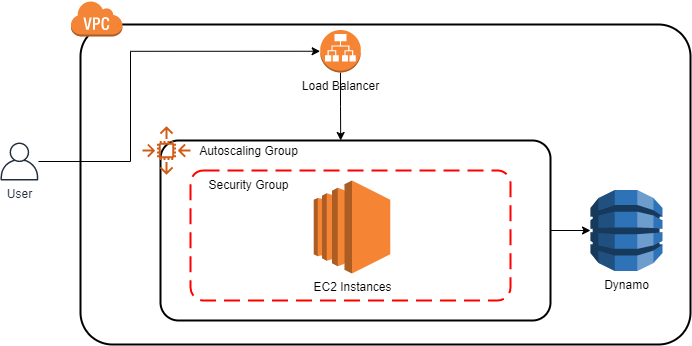

The diagram above was exported from draw.io. Its source (the exported page's mxGraphModel, read from the mxfile embedded in the PNG):
<mxGraphModel dx="1422" dy="737" grid="1" gridSize="10" guides="1" tooltips="1" connect="1" arrows="1" fold="1" page="1" pageScale="1" pageWidth="1920" pageHeight="1200" math="0" shadow="0">
  <root>
    <mxCell id="GHubePfL93z-bl_Es2p2-0" />
    <mxCell id="GHubePfL93z-bl_Es2p2-1" parent="GHubePfL93z-bl_Es2p2-0" />
    <mxCell id="GHubePfL93z-bl_Es2p2-20" style="edgeStyle=orthogonalEdgeStyle;rounded=0;orthogonalLoop=1;jettySize=auto;html=1;entryX=0;entryY=0.5;entryDx=0;entryDy=0;entryPerimeter=0;" edge="1" parent="GHubePfL93z-bl_Es2p2-1" source="GHubePfL93z-bl_Es2p2-2" target="GHubePfL93z-bl_Es2p2-6">
      <mxGeometry relative="1" as="geometry">
        <Array as="points">
          <mxPoint x="410" y="271" />
          <mxPoint x="410" y="161" />
        </Array>
      </mxGeometry>
    </mxCell>
    <mxCell id="GHubePfL93z-bl_Es2p2-2" value="User" style="outlineConnect=0;fontColor=#232F3E;gradientColor=none;fillColor=#232F3E;strokeColor=none;dashed=0;verticalLabelPosition=bottom;verticalAlign=top;align=center;html=1;fontSize=12;fontStyle=0;aspect=fixed;pointerEvents=1;shape=mxgraph.aws4.user;" vertex="1" parent="GHubePfL93z-bl_Es2p2-1">
      <mxGeometry x="280" y="252" width="38" height="38" as="geometry" />
    </mxCell>
    <mxCell id="GHubePfL93z-bl_Es2p2-3" value="" style="rounded=1;arcSize=10;dashed=0;fillColor=none;gradientColor=none;strokeWidth=2;" vertex="1" parent="GHubePfL93z-bl_Es2p2-1">
      <mxGeometry x="360" y="134" width="610" height="320" as="geometry" />
    </mxCell>
    <mxCell id="GHubePfL93z-bl_Es2p2-4" value="" style="dashed=0;html=1;shape=mxgraph.aws3.virtual_private_cloud;fillColor=#F58536;gradientColor=none;dashed=0;" vertex="1" parent="GHubePfL93z-bl_Es2p2-1">
      <mxGeometry x="350" y="110" width="52" height="36" as="geometry" />
    </mxCell>
    <mxCell id="GHubePfL93z-bl_Es2p2-17" style="edgeStyle=orthogonalEdgeStyle;rounded=0;orthogonalLoop=1;jettySize=auto;html=1;entryX=0.462;entryY=0;entryDx=0;entryDy=0;entryPerimeter=0;" edge="1" parent="GHubePfL93z-bl_Es2p2-1" source="GHubePfL93z-bl_Es2p2-6" target="GHubePfL93z-bl_Es2p2-8">
      <mxGeometry relative="1" as="geometry" />
    </mxCell>
    <mxCell id="GHubePfL93z-bl_Es2p2-6" value="Load Balancer" style="outlineConnect=0;dashed=0;verticalLabelPosition=bottom;verticalAlign=top;align=center;html=1;shape=mxgraph.aws3.application_load_balancer;fillColor=#F58534;gradientColor=none;" vertex="1" parent="GHubePfL93z-bl_Es2p2-1">
      <mxGeometry x="599.64" y="139.5" width="40.73" height="42.5" as="geometry" />
    </mxCell>
    <mxCell id="GHubePfL93z-bl_Es2p2-22" style="edgeStyle=orthogonalEdgeStyle;rounded=0;orthogonalLoop=1;jettySize=auto;html=1;" edge="1" parent="GHubePfL93z-bl_Es2p2-1" source="GHubePfL93z-bl_Es2p2-8" target="GHubePfL93z-bl_Es2p2-21">
      <mxGeometry relative="1" as="geometry" />
    </mxCell>
    <mxCell id="GHubePfL93z-bl_Es2p2-8" value="" style="rounded=1;arcSize=10;dashed=0;fillColor=none;gradientColor=none;strokeWidth=2;" vertex="1" parent="GHubePfL93z-bl_Es2p2-1">
      <mxGeometry x="440" y="250" width="390" height="180" as="geometry" />
    </mxCell>
    <mxCell id="GHubePfL93z-bl_Es2p2-10" value="Autoscaling Group" style="text;html=1;strokeColor=none;fillColor=none;align=center;verticalAlign=middle;whiteSpace=wrap;rounded=0;" vertex="1" parent="GHubePfL93z-bl_Es2p2-1">
      <mxGeometry x="469.99999999999994" y="250" width="116.8" height="20" as="geometry" />
    </mxCell>
    <mxCell id="GHubePfL93z-bl_Es2p2-11" value="" style="outlineConnect=0;fontColor=#232F3E;gradientColor=none;fillColor=#D05C17;strokeColor=none;dashed=0;verticalLabelPosition=bottom;verticalAlign=top;align=center;html=1;fontSize=12;fontStyle=0;aspect=fixed;pointerEvents=1;shape=mxgraph.aws4.auto_scaling2;" vertex="1" parent="GHubePfL93z-bl_Es2p2-1">
      <mxGeometry x="422" y="236" width="48" height="48" as="geometry" />
    </mxCell>
    <mxCell id="GHubePfL93z-bl_Es2p2-12" value="Security Group" style="text;html=1;strokeColor=none;fillColor=none;align=center;verticalAlign=middle;whiteSpace=wrap;rounded=0;" vertex="1" parent="GHubePfL93z-bl_Es2p2-1">
      <mxGeometry x="469.99999999999994" y="284" width="116.8" height="20" as="geometry" />
    </mxCell>
    <mxCell id="GHubePfL93z-bl_Es2p2-13" value="EC2 Instances" style="outlineConnect=0;dashed=0;verticalLabelPosition=bottom;verticalAlign=top;align=center;html=1;shape=mxgraph.aws3.ec2;fillColor=#F58534;gradientColor=none;" vertex="1" parent="GHubePfL93z-bl_Es2p2-1">
      <mxGeometry x="593.35" y="290" width="76.5" height="93" as="geometry" />
    </mxCell>
    <mxCell id="GHubePfL93z-bl_Es2p2-14" value="" style="rounded=1;arcSize=10;dashed=1;strokeColor=#ff0000;fillColor=none;gradientColor=none;dashPattern=8 4;strokeWidth=2;" vertex="1" parent="GHubePfL93z-bl_Es2p2-1">
      <mxGeometry x="470" y="280" width="320" height="130" as="geometry" />
    </mxCell>
    <mxCell id="GHubePfL93z-bl_Es2p2-21" value="Dynamo&lt;br&gt;" style="outlineConnect=0;dashed=0;verticalLabelPosition=bottom;verticalAlign=top;align=center;html=1;shape=mxgraph.aws3.dynamo_db;fillColor=#2E73B8;gradientColor=none;" vertex="1" parent="GHubePfL93z-bl_Es2p2-1">
      <mxGeometry x="870" y="299.5" width="72" height="81" as="geometry" />
    </mxCell>
  </root>
</mxGraphModel>